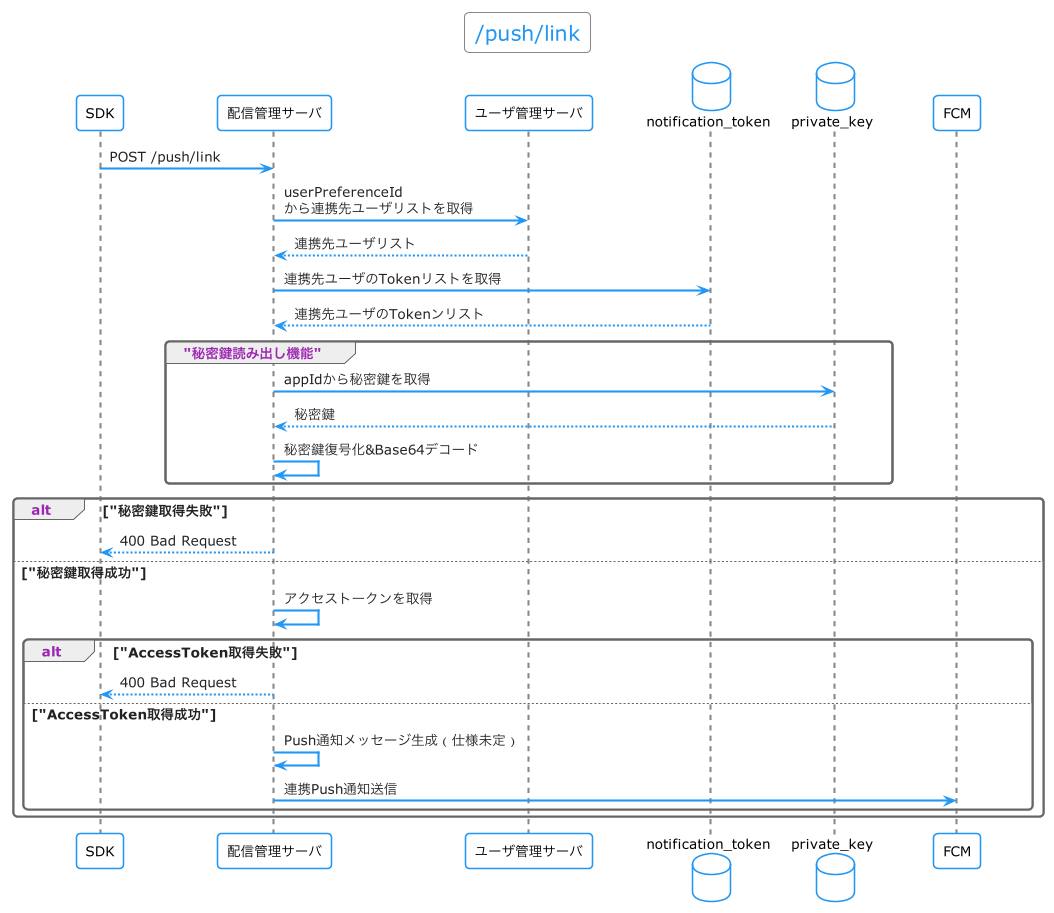

The diagram above was rendered by PlantUML. Its source (embedded in the PNG):
@startuml
!include style.conf
title /push/link

participant "SDK" as Sdk
participant "配信管理サーバ" as PushServer
participant "ユーザ管理サーバ" as UserServer
database "notification_token" as TokenTable
database "private_key" as KeyTable
participant "FCM" as Firebase

Sdk -> PushServer: POST /push/link
PushServer -> UserServer: userPreferenceId\nから連携先ユーザリストを取得
PushServer <-- UserServer:連携先ユーザリスト
PushServer -> TokenTable: 連携先ユーザのTokenリストを取得
PushServer <-- TokenTable: 連携先ユーザのTokenンリスト
group "秘密鍵読み出し機能"
  PushServer -> KeyTable: appIdから秘密鍵を取得
  PushServer <-- KeyTable: 秘密鍵
  PushServer -> PushServer: 秘密鍵復号化&Base64デコード
end
alt "秘密鍵取得失敗"
  Sdk <-- PushServer: 400 Bad Request
else "秘密鍵取得成功"
  PushServer -> PushServer: アクセストークンを取得
  alt "AccessToken取得失敗"
    Sdk <-- PushServer: 400 Bad Request
  else "AccessToken取得成功"
    PushServer -> PushServer: Push通知メッセージ生成（仕様未定）
    PushServer -> Firebase: 連携Push通知送信
  end
end

@enduml